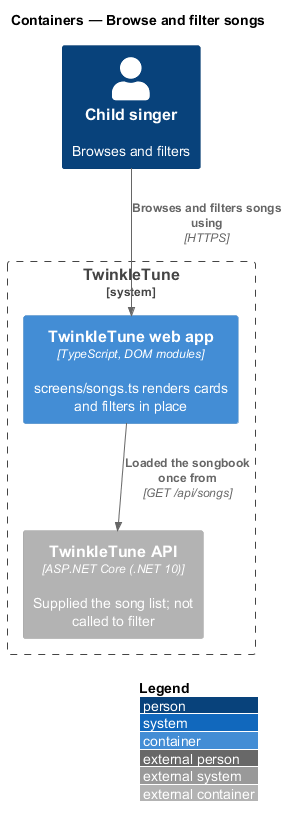

The diagram above was rendered by PlantUML. Its source (embedded in the PNG):
@startuml
!include <C4/C4_Container>
LAYOUT_WITH_LEGEND()
title Containers — Browse and filter songs

Person(singer, "Child singer", "Browses and filters")

System_Boundary(twinkletune, "TwinkleTune") {
  Container(webapp, "TwinkleTune web app", "TypeScript, DOM modules", "screens/songs.ts renders cards and filters in place")
  Container_Ext(api, "TwinkleTune API", "ASP.NET Core (.NET 10)", "Supplied the song list; not called to filter")
}

Rel(singer, webapp, "Browses and filters songs using", "HTTPS")
Rel(webapp, api, "Loaded the songbook once from", "GET /api/songs")
@enduml